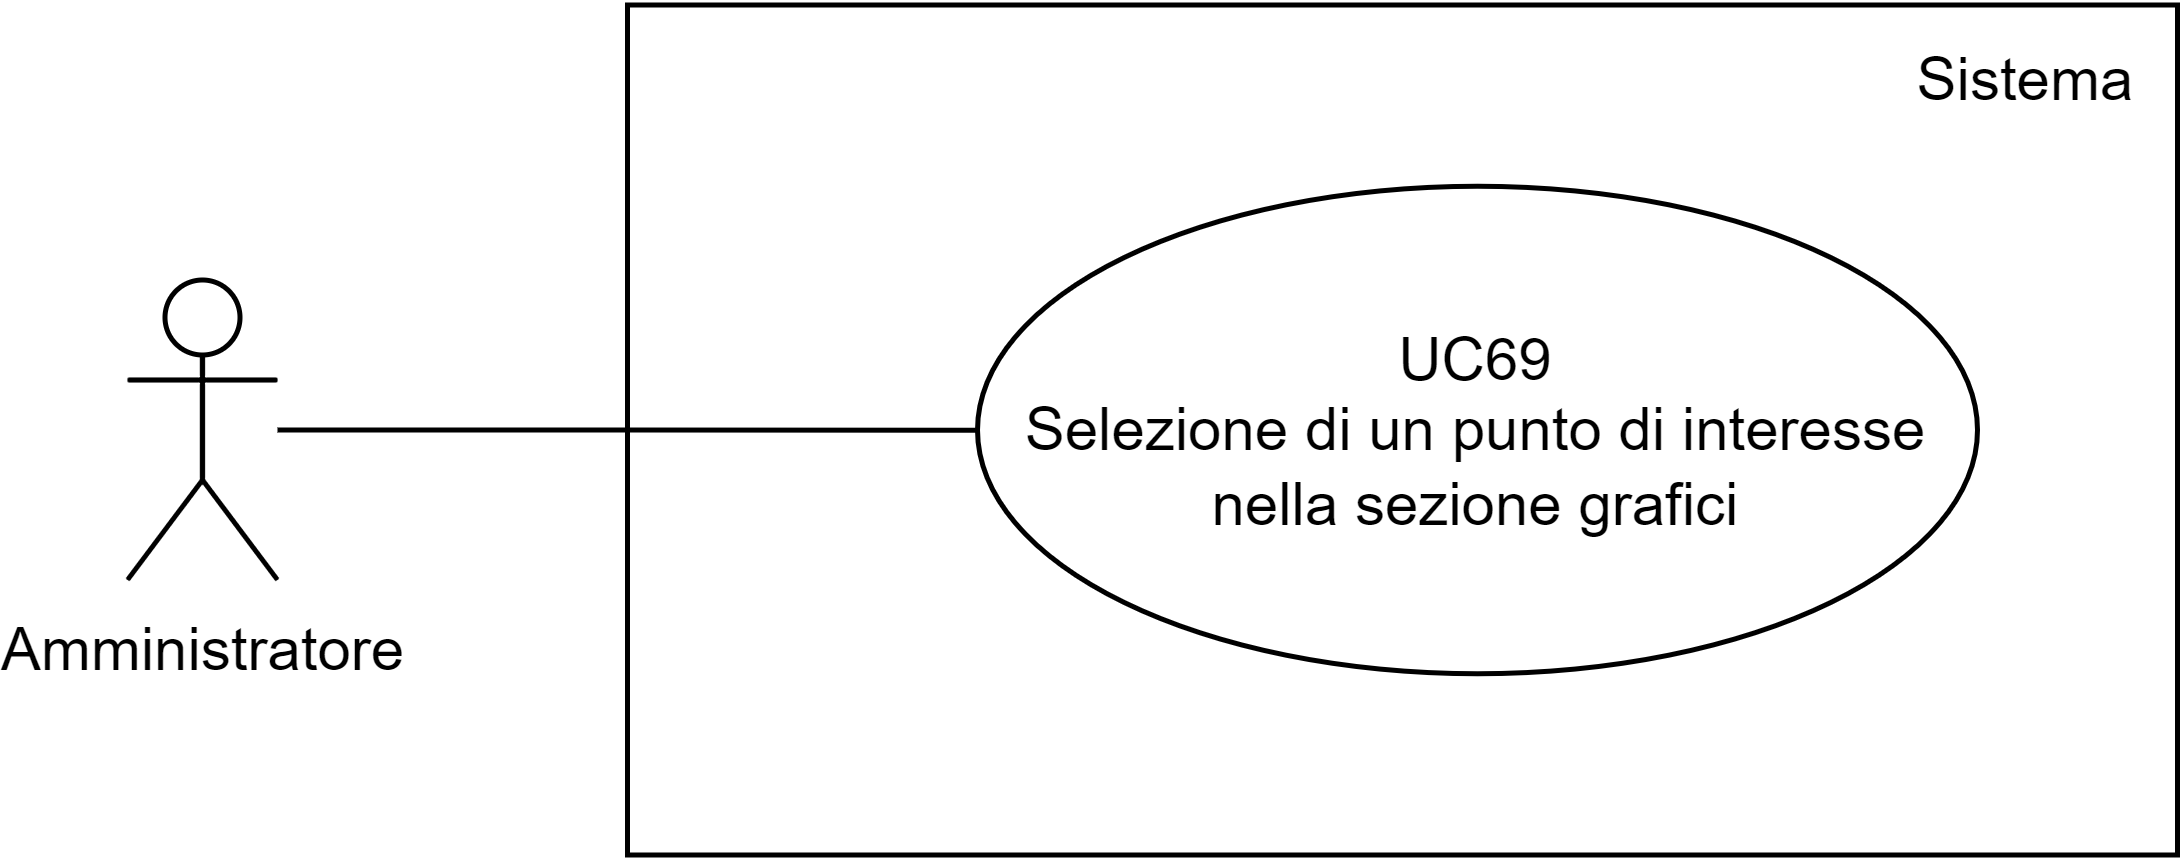

The diagram above was exported from draw.io. Its source (the exported page's mxGraphModel, read from the mxfile embedded in the PNG):
<mxGraphModel dx="739" dy="432" grid="1" gridSize="10" guides="1" tooltips="1" connect="1" arrows="1" fold="1" page="1" pageScale="1" pageWidth="827" pageHeight="1169" math="0" shadow="0">
  <root>
    <mxCell id="0" />
    <mxCell id="1" parent="0" />
    <mxCell id="Y57-8pDmFwM3t3EvI4JC-18" value="" style="rounded=0;whiteSpace=wrap;html=1;fillColor=none;" parent="1" vertex="1">
      <mxGeometry x="430" y="282.5" width="310" height="170" as="geometry" />
    </mxCell>
    <mxCell id="Y57-8pDmFwM3t3EvI4JC-3" value="" style="edgeStyle=orthogonalEdgeStyle;rounded=0;orthogonalLoop=1;jettySize=auto;html=1;endArrow=none;endFill=0;" parent="1" source="Y57-8pDmFwM3t3EvI4JC-1" target="Y57-8pDmFwM3t3EvI4JC-4" edge="1">
      <mxGeometry relative="1" as="geometry">
        <mxPoint x="400" y="360" as="targetPoint" />
      </mxGeometry>
    </mxCell>
    <mxCell id="Y57-8pDmFwM3t3EvI4JC-1" value="Amministratore" style="shape=umlActor;verticalLabelPosition=bottom;verticalAlign=top;html=1;outlineConnect=0;" parent="1" vertex="1">
      <mxGeometry x="330" y="337.5" width="30" height="60" as="geometry" />
    </mxCell>
    <mxCell id="Y57-8pDmFwM3t3EvI4JC-4" value="UC69&lt;div&gt;Selezione di un punto di interesse nella sezione grafici&lt;/div&gt;" style="ellipse;whiteSpace=wrap;html=1;fillColor=none;" parent="1" vertex="1">
      <mxGeometry x="500" y="318.75" width="200" height="97.5" as="geometry" />
    </mxCell>
    <mxCell id="m3spozOx5br4tIizC9PO-1" value="Sistema" style="text;html=1;align=center;verticalAlign=middle;whiteSpace=wrap;rounded=0;" parent="1" vertex="1">
      <mxGeometry x="680" y="282.5" width="60" height="30" as="geometry" />
    </mxCell>
  </root>
</mxGraphModel>